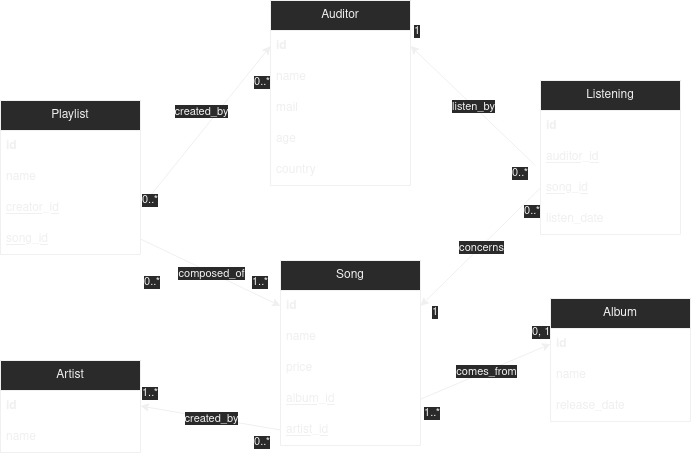

The diagram above was exported from draw.io. Its source (the exported page's mxGraphModel, read from the mxfile embedded in the PNG):
<mxGraphModel dx="1422" dy="1923" grid="1" gridSize="10" guides="1" tooltips="1" connect="1" arrows="1" fold="1" page="1" pageScale="1" pageWidth="827" pageHeight="1169" math="0" shadow="0">
  <root>
    <mxCell id="WIyWlLk6GJQsqaUBKTNV-0" />
    <mxCell id="WIyWlLk6GJQsqaUBKTNV-1" parent="WIyWlLk6GJQsqaUBKTNV-0" />
    <mxCell id="MXqJVG-BgroM07w7NGvW-2" value="&lt;div&gt;Artist&lt;/div&gt;" style="swimlane;fontStyle=0;childLayout=stackLayout;horizontal=1;startSize=30;horizontalStack=0;resizeParent=1;resizeParentMax=0;resizeLast=0;collapsible=1;marginBottom=0;whiteSpace=wrap;html=1;" parent="WIyWlLk6GJQsqaUBKTNV-1" vertex="1">
      <mxGeometry x="70" y="-440" width="140" height="92" as="geometry" />
    </mxCell>
    <mxCell id="MXqJVG-BgroM07w7NGvW-3" value="id" style="text;strokeColor=none;fillColor=none;align=left;verticalAlign=middle;spacingLeft=4;spacingRight=4;overflow=hidden;points=[[0,0.5],[1,0.5]];portConstraint=eastwest;rotatable=0;whiteSpace=wrap;html=1;fontStyle=1" parent="MXqJVG-BgroM07w7NGvW-2" vertex="1">
      <mxGeometry y="30" width="140" height="31" as="geometry" />
    </mxCell>
    <mxCell id="MXqJVG-BgroM07w7NGvW-4" value="name" style="text;strokeColor=none;fillColor=none;align=left;verticalAlign=middle;spacingLeft=4;spacingRight=4;overflow=hidden;points=[[0,0.5],[1,0.5]];portConstraint=eastwest;rotatable=0;whiteSpace=wrap;html=1;" parent="MXqJVG-BgroM07w7NGvW-2" vertex="1">
      <mxGeometry y="61" width="140" height="31" as="geometry" />
    </mxCell>
    <mxCell id="MXqJVG-BgroM07w7NGvW-6" value="&lt;div&gt;Album&lt;/div&gt;" style="swimlane;fontStyle=0;childLayout=stackLayout;horizontal=1;startSize=30;horizontalStack=0;resizeParent=1;resizeParentMax=0;resizeLast=0;collapsible=1;marginBottom=0;whiteSpace=wrap;html=1;" parent="WIyWlLk6GJQsqaUBKTNV-1" vertex="1">
      <mxGeometry x="620" y="-502" width="140" height="123" as="geometry" />
    </mxCell>
    <mxCell id="MXqJVG-BgroM07w7NGvW-7" value="&lt;div&gt;id&lt;/div&gt;" style="text;strokeColor=none;fillColor=none;align=left;verticalAlign=middle;spacingLeft=4;spacingRight=4;overflow=hidden;points=[[0,0.5],[1,0.5]];portConstraint=eastwest;rotatable=0;whiteSpace=wrap;html=1;fontStyle=1" parent="MXqJVG-BgroM07w7NGvW-6" vertex="1">
      <mxGeometry y="30" width="140" height="31" as="geometry" />
    </mxCell>
    <mxCell id="MXqJVG-BgroM07w7NGvW-8" value="&lt;div&gt;name&lt;/div&gt;" style="text;strokeColor=none;fillColor=none;align=left;verticalAlign=middle;spacingLeft=4;spacingRight=4;overflow=hidden;points=[[0,0.5],[1,0.5]];portConstraint=eastwest;rotatable=0;whiteSpace=wrap;html=1;" parent="MXqJVG-BgroM07w7NGvW-6" vertex="1">
      <mxGeometry y="61" width="140" height="31" as="geometry" />
    </mxCell>
    <mxCell id="MXqJVG-BgroM07w7NGvW-66" value="release_date" style="text;strokeColor=none;fillColor=none;align=left;verticalAlign=middle;spacingLeft=4;spacingRight=4;overflow=hidden;points=[[0,0.5],[1,0.5]];portConstraint=eastwest;rotatable=0;whiteSpace=wrap;html=1;" parent="MXqJVG-BgroM07w7NGvW-6" vertex="1">
      <mxGeometry y="92" width="140" height="31" as="geometry" />
    </mxCell>
    <mxCell id="MXqJVG-BgroM07w7NGvW-10" value="&lt;div&gt;Auditor&lt;/div&gt;" style="swimlane;fontStyle=0;childLayout=stackLayout;horizontal=1;startSize=30;horizontalStack=0;resizeParent=1;resizeParentMax=0;resizeLast=0;collapsible=1;marginBottom=0;whiteSpace=wrap;html=1;" parent="WIyWlLk6GJQsqaUBKTNV-1" vertex="1">
      <mxGeometry x="340" y="-800" width="140" height="185" as="geometry" />
    </mxCell>
    <mxCell id="MXqJVG-BgroM07w7NGvW-11" value="&lt;div&gt;id&lt;/div&gt;" style="text;strokeColor=none;fillColor=none;align=left;verticalAlign=middle;spacingLeft=4;spacingRight=4;overflow=hidden;points=[[0,0.5],[1,0.5]];portConstraint=eastwest;rotatable=0;whiteSpace=wrap;html=1;fontStyle=1" parent="MXqJVG-BgroM07w7NGvW-10" vertex="1">
      <mxGeometry y="30" width="140" height="31" as="geometry" />
    </mxCell>
    <mxCell id="MXqJVG-BgroM07w7NGvW-12" value="&lt;div&gt;name&lt;/div&gt;" style="text;strokeColor=none;fillColor=none;align=left;verticalAlign=middle;spacingLeft=4;spacingRight=4;overflow=hidden;points=[[0,0.5],[1,0.5]];portConstraint=eastwest;rotatable=0;whiteSpace=wrap;html=1;" parent="MXqJVG-BgroM07w7NGvW-10" vertex="1">
      <mxGeometry y="61" width="140" height="31" as="geometry" />
    </mxCell>
    <mxCell id="MXqJVG-BgroM07w7NGvW-13" value="&lt;div&gt;mail&lt;/div&gt;" style="text;strokeColor=none;fillColor=none;align=left;verticalAlign=middle;spacingLeft=4;spacingRight=4;overflow=hidden;points=[[0,0.5],[1,0.5]];portConstraint=eastwest;rotatable=0;whiteSpace=wrap;html=1;" parent="MXqJVG-BgroM07w7NGvW-10" vertex="1">
      <mxGeometry y="92" width="140" height="31" as="geometry" />
    </mxCell>
    <mxCell id="MXqJVG-BgroM07w7NGvW-14" value="age" style="text;strokeColor=none;fillColor=none;align=left;verticalAlign=middle;spacingLeft=4;spacingRight=4;overflow=hidden;points=[[0,0.5],[1,0.5]];portConstraint=eastwest;rotatable=0;whiteSpace=wrap;html=1;" parent="MXqJVG-BgroM07w7NGvW-10" vertex="1">
      <mxGeometry y="123" width="140" height="31" as="geometry" />
    </mxCell>
    <mxCell id="MXqJVG-BgroM07w7NGvW-67" value="country" style="text;strokeColor=none;fillColor=none;align=left;verticalAlign=middle;spacingLeft=4;spacingRight=4;overflow=hidden;points=[[0,0.5],[1,0.5]];portConstraint=eastwest;rotatable=0;whiteSpace=wrap;html=1;" parent="MXqJVG-BgroM07w7NGvW-10" vertex="1">
      <mxGeometry y="154" width="140" height="31" as="geometry" />
    </mxCell>
    <mxCell id="MXqJVG-BgroM07w7NGvW-15" value="&lt;div&gt;Song&lt;/div&gt;" style="swimlane;fontStyle=0;childLayout=stackLayout;horizontal=1;startSize=30;horizontalStack=0;resizeParent=1;resizeParentMax=0;resizeLast=0;collapsible=1;marginBottom=0;whiteSpace=wrap;html=1;" parent="WIyWlLk6GJQsqaUBKTNV-1" vertex="1">
      <mxGeometry x="350" y="-540" width="140" height="185" as="geometry" />
    </mxCell>
    <mxCell id="MXqJVG-BgroM07w7NGvW-16" value="&lt;div&gt;id&lt;/div&gt;" style="text;strokeColor=none;fillColor=none;align=left;verticalAlign=middle;spacingLeft=4;spacingRight=4;overflow=hidden;points=[[0,0.5],[1,0.5]];portConstraint=eastwest;rotatable=0;whiteSpace=wrap;html=1;fontStyle=1" parent="MXqJVG-BgroM07w7NGvW-15" vertex="1">
      <mxGeometry y="30" width="140" height="31" as="geometry" />
    </mxCell>
    <mxCell id="MXqJVG-BgroM07w7NGvW-17" value="name" style="text;strokeColor=none;fillColor=none;align=left;verticalAlign=middle;spacingLeft=4;spacingRight=4;overflow=hidden;points=[[0,0.5],[1,0.5]];portConstraint=eastwest;rotatable=0;whiteSpace=wrap;html=1;" parent="MXqJVG-BgroM07w7NGvW-15" vertex="1">
      <mxGeometry y="61" width="140" height="31" as="geometry" />
    </mxCell>
    <mxCell id="MXqJVG-BgroM07w7NGvW-18" value="&lt;div&gt;price&lt;/div&gt;" style="text;strokeColor=none;fillColor=none;align=left;verticalAlign=middle;spacingLeft=4;spacingRight=4;overflow=hidden;points=[[0,0.5],[1,0.5]];portConstraint=eastwest;rotatable=0;whiteSpace=wrap;html=1;" parent="MXqJVG-BgroM07w7NGvW-15" vertex="1">
      <mxGeometry y="92" width="140" height="31" as="geometry" />
    </mxCell>
    <mxCell id="MXqJVG-BgroM07w7NGvW-19" value="album_id" style="text;strokeColor=none;fillColor=none;align=left;verticalAlign=middle;spacingLeft=4;spacingRight=4;overflow=hidden;points=[[0,0.5],[1,0.5]];portConstraint=eastwest;rotatable=0;whiteSpace=wrap;html=1;fontStyle=4" parent="MXqJVG-BgroM07w7NGvW-15" vertex="1">
      <mxGeometry y="123" width="140" height="31" as="geometry" />
    </mxCell>
    <mxCell id="MXqJVG-BgroM07w7NGvW-20" value="artist_id" style="text;strokeColor=none;fillColor=none;align=left;verticalAlign=middle;spacingLeft=4;spacingRight=4;overflow=hidden;points=[[0,0.5],[1,0.5]];portConstraint=eastwest;rotatable=0;whiteSpace=wrap;html=1;fontStyle=4" parent="MXqJVG-BgroM07w7NGvW-15" vertex="1">
      <mxGeometry y="154" width="140" height="31" as="geometry" />
    </mxCell>
    <mxCell id="MXqJVG-BgroM07w7NGvW-21" value="" style="endArrow=classic;html=1;rounded=0;exitX=1;exitY=0.75;exitDx=0;exitDy=0;entryX=0;entryY=0.5;entryDx=0;entryDy=0;" parent="WIyWlLk6GJQsqaUBKTNV-1" source="MXqJVG-BgroM07w7NGvW-15" target="MXqJVG-BgroM07w7NGvW-7" edge="1">
      <mxGeometry relative="1" as="geometry">
        <mxPoint x="300" y="200" as="sourcePoint" />
        <mxPoint x="460" y="200" as="targetPoint" />
      </mxGeometry>
    </mxCell>
    <mxCell id="MXqJVG-BgroM07w7NGvW-22" value="comes_from" style="edgeLabel;resizable=0;html=1;align=center;verticalAlign=middle;" parent="MXqJVG-BgroM07w7NGvW-21" connectable="0" vertex="1">
      <mxGeometry relative="1" as="geometry" />
    </mxCell>
    <mxCell id="MXqJVG-BgroM07w7NGvW-23" value="0, 1" style="edgeLabel;resizable=0;html=1;align=left;verticalAlign=bottom;" parent="MXqJVG-BgroM07w7NGvW-21" connectable="0" vertex="1">
      <mxGeometry x="-1" relative="1" as="geometry">
        <mxPoint x="110" y="-59" as="offset" />
      </mxGeometry>
    </mxCell>
    <mxCell id="MXqJVG-BgroM07w7NGvW-24" value="1..*" style="edgeLabel;resizable=0;html=1;align=right;verticalAlign=bottom;" parent="MXqJVG-BgroM07w7NGvW-21" connectable="0" vertex="1">
      <mxGeometry x="1" relative="1" as="geometry">
        <mxPoint x="-110" y="77" as="offset" />
      </mxGeometry>
    </mxCell>
    <mxCell id="MXqJVG-BgroM07w7NGvW-28" value="" style="endArrow=classic;html=1;rounded=0;exitX=0;exitY=0.5;exitDx=0;exitDy=0;entryX=1;entryY=0.5;entryDx=0;entryDy=0;" parent="WIyWlLk6GJQsqaUBKTNV-1" source="MXqJVG-BgroM07w7NGvW-20" target="MXqJVG-BgroM07w7NGvW-3" edge="1">
      <mxGeometry relative="1" as="geometry">
        <mxPoint x="300" y="200" as="sourcePoint" />
        <mxPoint x="460" y="200" as="targetPoint" />
      </mxGeometry>
    </mxCell>
    <mxCell id="MXqJVG-BgroM07w7NGvW-29" value="created_by" style="edgeLabel;resizable=0;html=1;align=center;verticalAlign=middle;" parent="MXqJVG-BgroM07w7NGvW-28" connectable="0" vertex="1">
      <mxGeometry relative="1" as="geometry" />
    </mxCell>
    <mxCell id="MXqJVG-BgroM07w7NGvW-30" value="&lt;div&gt;1..*&lt;/div&gt;" style="edgeLabel;resizable=0;html=1;align=left;verticalAlign=bottom;" parent="MXqJVG-BgroM07w7NGvW-28" connectable="0" vertex="1">
      <mxGeometry x="-1" relative="1" as="geometry">
        <mxPoint x="-140" y="-29" as="offset" />
      </mxGeometry>
    </mxCell>
    <mxCell id="MXqJVG-BgroM07w7NGvW-31" value="&lt;div&gt;0..*&lt;/div&gt;" style="edgeLabel;resizable=0;html=1;align=right;verticalAlign=bottom;" parent="MXqJVG-BgroM07w7NGvW-28" connectable="0" vertex="1">
      <mxGeometry x="1" relative="1" as="geometry">
        <mxPoint x="130" y="44" as="offset" />
      </mxGeometry>
    </mxCell>
    <mxCell id="MXqJVG-BgroM07w7NGvW-32" value="&lt;div&gt;Listening&lt;/div&gt;" style="swimlane;fontStyle=0;childLayout=stackLayout;horizontal=1;startSize=30;horizontalStack=0;resizeParent=1;resizeParentMax=0;resizeLast=0;collapsible=1;marginBottom=0;whiteSpace=wrap;html=1;" parent="WIyWlLk6GJQsqaUBKTNV-1" vertex="1">
      <mxGeometry x="610" y="-720" width="140" height="154" as="geometry" />
    </mxCell>
    <mxCell id="MXqJVG-BgroM07w7NGvW-33" value="&lt;div&gt;id&lt;/div&gt;" style="text;strokeColor=none;fillColor=none;align=left;verticalAlign=middle;spacingLeft=4;spacingRight=4;overflow=hidden;points=[[0,0.5],[1,0.5]];portConstraint=eastwest;rotatable=0;whiteSpace=wrap;html=1;fontStyle=1" parent="MXqJVG-BgroM07w7NGvW-32" vertex="1">
      <mxGeometry y="30" width="140" height="31" as="geometry" />
    </mxCell>
    <mxCell id="MXqJVG-BgroM07w7NGvW-34" value="auditor_id" style="text;strokeColor=none;fillColor=none;align=left;verticalAlign=middle;spacingLeft=4;spacingRight=4;overflow=hidden;points=[[0,0.5],[1,0.5]];portConstraint=eastwest;rotatable=0;whiteSpace=wrap;html=1;fontStyle=4" parent="MXqJVG-BgroM07w7NGvW-32" vertex="1">
      <mxGeometry y="61" width="140" height="31" as="geometry" />
    </mxCell>
    <mxCell id="MXqJVG-BgroM07w7NGvW-35" value="song_id" style="text;strokeColor=none;fillColor=none;align=left;verticalAlign=middle;spacingLeft=4;spacingRight=4;overflow=hidden;points=[[0,0.5],[1,0.5]];portConstraint=eastwest;rotatable=0;whiteSpace=wrap;html=1;fontStyle=4" parent="MXqJVG-BgroM07w7NGvW-32" vertex="1">
      <mxGeometry y="92" width="140" height="31" as="geometry" />
    </mxCell>
    <mxCell id="MXqJVG-BgroM07w7NGvW-64" value="listen_date" style="text;strokeColor=none;fillColor=none;align=left;verticalAlign=middle;spacingLeft=4;spacingRight=4;overflow=hidden;points=[[0,0.5],[1,0.5]];portConstraint=eastwest;rotatable=0;whiteSpace=wrap;html=1;fontStyle=0" parent="MXqJVG-BgroM07w7NGvW-32" vertex="1">
      <mxGeometry y="123" width="140" height="31" as="geometry" />
    </mxCell>
    <mxCell id="MXqJVG-BgroM07w7NGvW-36" value="&lt;div&gt;Playlist&lt;/div&gt;" style="swimlane;fontStyle=0;childLayout=stackLayout;horizontal=1;startSize=30;horizontalStack=0;resizeParent=1;resizeParentMax=0;resizeLast=0;collapsible=1;marginBottom=0;whiteSpace=wrap;html=1;" parent="WIyWlLk6GJQsqaUBKTNV-1" vertex="1">
      <mxGeometry x="70" y="-700" width="140" height="154" as="geometry" />
    </mxCell>
    <mxCell id="MXqJVG-BgroM07w7NGvW-37" value="&lt;div&gt;id&lt;/div&gt;" style="text;strokeColor=none;fillColor=none;align=left;verticalAlign=middle;spacingLeft=4;spacingRight=4;overflow=hidden;points=[[0,0.5],[1,0.5]];portConstraint=eastwest;rotatable=0;whiteSpace=wrap;html=1;fontStyle=1" parent="MXqJVG-BgroM07w7NGvW-36" vertex="1">
      <mxGeometry y="30" width="140" height="31" as="geometry" />
    </mxCell>
    <mxCell id="MXqJVG-BgroM07w7NGvW-38" value="&lt;div&gt;name&lt;/div&gt;" style="text;strokeColor=none;fillColor=none;align=left;verticalAlign=middle;spacingLeft=4;spacingRight=4;overflow=hidden;points=[[0,0.5],[1,0.5]];portConstraint=eastwest;rotatable=0;whiteSpace=wrap;html=1;" parent="MXqJVG-BgroM07w7NGvW-36" vertex="1">
      <mxGeometry y="61" width="140" height="31" as="geometry" />
    </mxCell>
    <mxCell id="MXqJVG-BgroM07w7NGvW-39" value="creator_id" style="text;strokeColor=none;fillColor=none;align=left;verticalAlign=middle;spacingLeft=4;spacingRight=4;overflow=hidden;points=[[0,0.5],[1,0.5]];portConstraint=eastwest;rotatable=0;whiteSpace=wrap;html=1;fontStyle=4" parent="MXqJVG-BgroM07w7NGvW-36" vertex="1">
      <mxGeometry y="92" width="140" height="31" as="geometry" />
    </mxCell>
    <mxCell id="MXqJVG-BgroM07w7NGvW-41" value="song_id" style="text;strokeColor=none;fillColor=none;align=left;verticalAlign=middle;spacingLeft=4;spacingRight=4;overflow=hidden;points=[[0,0.5],[1,0.5]];portConstraint=eastwest;rotatable=0;whiteSpace=wrap;html=1;fontStyle=4" parent="MXqJVG-BgroM07w7NGvW-36" vertex="1">
      <mxGeometry y="123" width="140" height="31" as="geometry" />
    </mxCell>
    <mxCell id="MXqJVG-BgroM07w7NGvW-42" value="" style="endArrow=classic;html=1;rounded=0;exitX=-0.036;exitY=0.774;exitDx=0;exitDy=0;entryX=1;entryY=0.5;entryDx=0;entryDy=0;exitPerimeter=0;" parent="WIyWlLk6GJQsqaUBKTNV-1" source="MXqJVG-BgroM07w7NGvW-34" target="MXqJVG-BgroM07w7NGvW-11" edge="1">
      <mxGeometry relative="1" as="geometry">
        <mxPoint x="300" y="290" as="sourcePoint" />
        <mxPoint x="460" y="290" as="targetPoint" />
      </mxGeometry>
    </mxCell>
    <mxCell id="MXqJVG-BgroM07w7NGvW-43" value="listen_by" style="edgeLabel;resizable=0;html=1;align=center;verticalAlign=middle;" parent="MXqJVG-BgroM07w7NGvW-42" connectable="0" vertex="1">
      <mxGeometry relative="1" as="geometry" />
    </mxCell>
    <mxCell id="MXqJVG-BgroM07w7NGvW-44" value="1" style="edgeLabel;resizable=0;html=1;align=left;verticalAlign=bottom;" parent="MXqJVG-BgroM07w7NGvW-42" connectable="0" vertex="1">
      <mxGeometry x="-1" relative="1" as="geometry">
        <mxPoint x="-105" y="155" as="offset" />
      </mxGeometry>
    </mxCell>
    <mxCell id="MXqJVG-BgroM07w7NGvW-45" value="1" style="edgeLabel;resizable=0;html=1;align=right;verticalAlign=bottom;" parent="MXqJVG-BgroM07w7NGvW-42" connectable="0" vertex="1">
      <mxGeometry x="1" relative="1" as="geometry">
        <mxPoint x="10" y="-6" as="offset" />
      </mxGeometry>
    </mxCell>
    <mxCell id="MXqJVG-BgroM07w7NGvW-46" value="" style="endArrow=classic;html=1;rounded=0;exitX=0;exitY=0.5;exitDx=0;exitDy=0;entryX=1;entryY=0.5;entryDx=0;entryDy=0;" parent="WIyWlLk6GJQsqaUBKTNV-1" source="MXqJVG-BgroM07w7NGvW-35" target="MXqJVG-BgroM07w7NGvW-16" edge="1">
      <mxGeometry relative="1" as="geometry">
        <mxPoint x="300" y="290" as="sourcePoint" />
        <mxPoint x="460" y="290" as="targetPoint" />
      </mxGeometry>
    </mxCell>
    <mxCell id="MXqJVG-BgroM07w7NGvW-47" value="concerns" style="edgeLabel;resizable=0;html=1;align=center;verticalAlign=middle;" parent="MXqJVG-BgroM07w7NGvW-46" connectable="0" vertex="1">
      <mxGeometry relative="1" as="geometry" />
    </mxCell>
    <mxCell id="MXqJVG-BgroM07w7NGvW-48" value="0..*" style="edgeLabel;resizable=0;html=1;align=left;verticalAlign=bottom;" parent="MXqJVG-BgroM07w7NGvW-46" connectable="0" vertex="1">
      <mxGeometry x="-1" relative="1" as="geometry">
        <mxPoint x="-30" y="-7" as="offset" />
      </mxGeometry>
    </mxCell>
    <mxCell id="MXqJVG-BgroM07w7NGvW-49" value="&lt;div&gt;0..*&lt;/div&gt;" style="edgeLabel;resizable=0;html=1;align=right;verticalAlign=bottom;" parent="MXqJVG-BgroM07w7NGvW-46" connectable="0" vertex="1">
      <mxGeometry x="1" relative="1" as="geometry">
        <mxPoint x="120" y="-86" as="offset" />
      </mxGeometry>
    </mxCell>
    <mxCell id="MXqJVG-BgroM07w7NGvW-50" value="" style="endArrow=classic;html=1;rounded=0;exitX=1;exitY=0.5;exitDx=0;exitDy=0;entryX=0;entryY=0.5;entryDx=0;entryDy=0;" parent="WIyWlLk6GJQsqaUBKTNV-1" source="MXqJVG-BgroM07w7NGvW-39" target="MXqJVG-BgroM07w7NGvW-11" edge="1">
      <mxGeometry relative="1" as="geometry">
        <mxPoint x="550" y="360" as="sourcePoint" />
        <mxPoint x="460" y="-70" as="targetPoint" />
      </mxGeometry>
    </mxCell>
    <mxCell id="MXqJVG-BgroM07w7NGvW-51" value="created_by" style="edgeLabel;resizable=0;html=1;align=center;verticalAlign=middle;" parent="MXqJVG-BgroM07w7NGvW-50" connectable="0" vertex="1">
      <mxGeometry relative="1" as="geometry">
        <mxPoint x="-5" y="-16" as="offset" />
      </mxGeometry>
    </mxCell>
    <mxCell id="MXqJVG-BgroM07w7NGvW-52" value="0..*" style="edgeLabel;resizable=0;html=1;align=left;verticalAlign=bottom;" parent="MXqJVG-BgroM07w7NGvW-50" connectable="0" vertex="1">
      <mxGeometry x="-1" relative="1" as="geometry" />
    </mxCell>
    <mxCell id="MXqJVG-BgroM07w7NGvW-53" value="0..*" style="edgeLabel;resizable=0;html=1;align=right;verticalAlign=bottom;" parent="MXqJVG-BgroM07w7NGvW-50" connectable="0" vertex="1">
      <mxGeometry x="1" relative="1" as="geometry">
        <mxPoint y="45" as="offset" />
      </mxGeometry>
    </mxCell>
    <mxCell id="MXqJVG-BgroM07w7NGvW-58" value="" style="endArrow=classic;html=1;rounded=0;exitX=1;exitY=0.5;exitDx=0;exitDy=0;entryX=0;entryY=0.5;entryDx=0;entryDy=0;" parent="WIyWlLk6GJQsqaUBKTNV-1" source="MXqJVG-BgroM07w7NGvW-41" target="MXqJVG-BgroM07w7NGvW-16" edge="1">
      <mxGeometry relative="1" as="geometry">
        <mxPoint x="330" y="-470" as="sourcePoint" />
        <mxPoint x="490" y="-470" as="targetPoint" />
      </mxGeometry>
    </mxCell>
    <mxCell id="MXqJVG-BgroM07w7NGvW-59" value="&lt;div&gt;composed_of&lt;/div&gt;" style="edgeLabel;resizable=0;html=1;align=center;verticalAlign=middle;" parent="MXqJVG-BgroM07w7NGvW-58" connectable="0" vertex="1">
      <mxGeometry relative="1" as="geometry" />
    </mxCell>
    <mxCell id="MXqJVG-BgroM07w7NGvW-60" value="1..*" style="edgeLabel;resizable=0;html=1;align=left;verticalAlign=bottom;" parent="MXqJVG-BgroM07w7NGvW-58" connectable="0" vertex="1">
      <mxGeometry x="-1" relative="1" as="geometry">
        <mxPoint x="110" y="51" as="offset" />
      </mxGeometry>
    </mxCell>
    <mxCell id="MXqJVG-BgroM07w7NGvW-61" value="0..*" style="edgeLabel;resizable=0;html=1;align=right;verticalAlign=bottom;" parent="MXqJVG-BgroM07w7NGvW-58" connectable="0" vertex="1">
      <mxGeometry x="1" relative="1" as="geometry">
        <mxPoint x="-120" y="-15" as="offset" />
      </mxGeometry>
    </mxCell>
  </root>
</mxGraphModel>